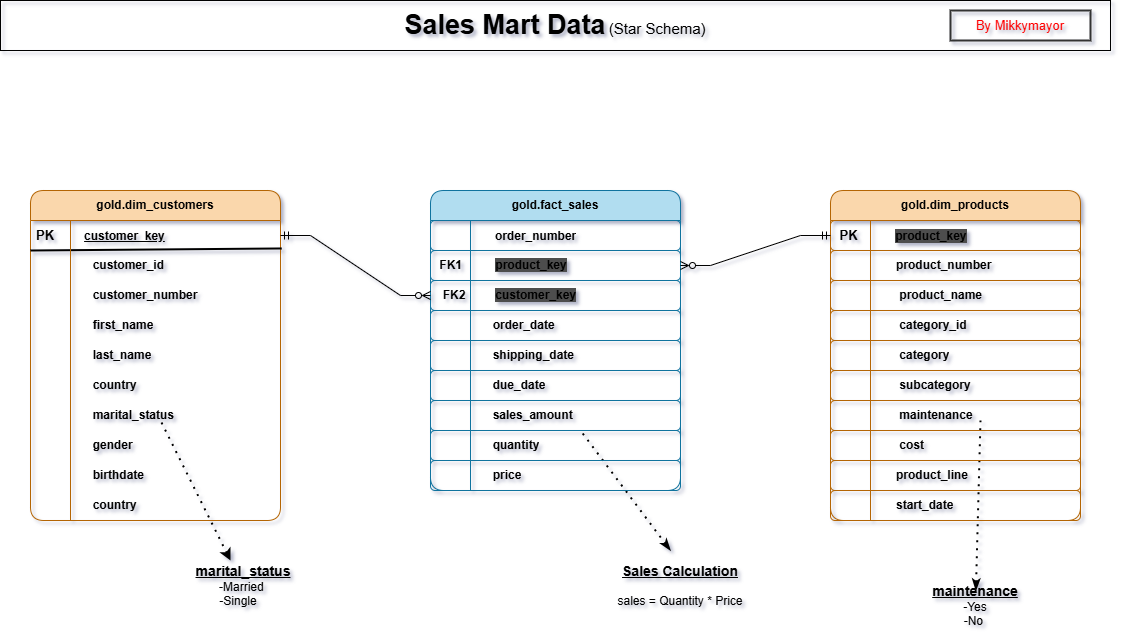

The diagram above was exported from draw.io. Its source (the exported page's mxGraphModel, read from the mxfile embedded in the PNG):
<mxGraphModel dx="1489" dy="963" grid="1" gridSize="10" guides="1" tooltips="1" connect="1" arrows="1" fold="1" page="1" pageScale="1" pageWidth="1169" pageHeight="827" math="0" shadow="0">
  <root>
    <mxCell id="0" />
    <mxCell id="1" parent="0" />
    <mxCell id="onf5rhHjw806Qply4NKe-6" parent="1" style="swimlane;fontStyle=0;childLayout=stackLayout;horizontal=1;startSize=30;horizontalStack=0;resizeParent=1;resizeParentMax=0;resizeLast=0;collapsible=1;marginBottom=0;whiteSpace=wrap;html=1;rounded=1;fillColor=#fad7ac;strokeColor=#b46504;" value="&lt;b&gt;gold.dim_customers&lt;/b&gt;" vertex="1">
      <mxGeometry height="330" width="250" x="80" y="200" as="geometry" />
    </mxCell>
    <mxCell id="onf5rhHjw806Qply4NKe-52" edge="1" parent="onf5rhHjw806Qply4NKe-6" style="endArrow=none;html=1;rounded=0;entryX=1.005;entryY=-0.068;entryDx=0;entryDy=0;entryPerimeter=0;strokeColor=#000000;strokeWidth=2;" target="onf5rhHjw806Qply4NKe-8" value="">
      <mxGeometry height="50" relative="1" width="50" as="geometry">
        <mxPoint y="60" as="sourcePoint" />
        <mxPoint x="50" y="10" as="targetPoint" />
      </mxGeometry>
    </mxCell>
    <mxCell id="onf5rhHjw806Qply4NKe-7" parent="onf5rhHjw806Qply4NKe-6" style="text;strokeColor=none;fillColor=none;align=left;verticalAlign=middle;spacingLeft=4;spacingRight=4;overflow=hidden;points=[[0,0.5],[1,0.5]];portConstraint=eastwest;rotatable=0;whiteSpace=wrap;html=1;rounded=1;" value="&lt;b&gt;&lt;font style=&quot;font-size: 13px;&quot;&gt;PK&lt;/font&gt;&amp;nbsp; &amp;nbsp; &amp;nbsp; &amp;nbsp; &amp;nbsp;&lt;u&gt;customer_key&lt;/u&gt;&lt;/b&gt;" vertex="1">
      <mxGeometry height="30" width="250" y="30" as="geometry" />
    </mxCell>
    <mxCell id="onf5rhHjw806Qply4NKe-8" parent="onf5rhHjw806Qply4NKe-6" style="text;strokeColor=none;fillColor=none;align=left;verticalAlign=middle;spacingLeft=4;spacingRight=4;overflow=hidden;points=[[0,0.5],[1,0.5]];portConstraint=eastwest;rotatable=0;whiteSpace=wrap;html=1;rounded=1;" value="&lt;b&gt;&amp;nbsp; &amp;nbsp; &amp;nbsp; &amp;nbsp; &amp;nbsp; &amp;nbsp; &amp;nbsp; &amp;nbsp; &amp;nbsp;customer_id&amp;nbsp;&amp;nbsp;&lt;/b&gt;" vertex="1">
      <mxGeometry height="30" width="250" y="60" as="geometry" />
    </mxCell>
    <mxCell id="onf5rhHjw806Qply4NKe-18" parent="onf5rhHjw806Qply4NKe-6" style="text;strokeColor=none;fillColor=none;align=left;verticalAlign=middle;spacingLeft=4;spacingRight=4;overflow=hidden;points=[[0,0.5],[1,0.5]];portConstraint=eastwest;rotatable=0;whiteSpace=wrap;html=1;rounded=1;" value="&lt;b&gt;&amp;nbsp; &amp;nbsp; &amp;nbsp; &amp;nbsp; &amp;nbsp; &amp;nbsp; &amp;nbsp; &amp;nbsp; &amp;nbsp;customer_number&amp;nbsp; &amp;nbsp;&lt;/b&gt;" vertex="1">
      <mxGeometry height="30" width="250" y="90" as="geometry" />
    </mxCell>
    <mxCell id="onf5rhHjw806Qply4NKe-19" parent="onf5rhHjw806Qply4NKe-6" style="text;strokeColor=none;fillColor=none;align=left;verticalAlign=middle;spacingLeft=4;spacingRight=4;overflow=hidden;points=[[0,0.5],[1,0.5]];portConstraint=eastwest;rotatable=0;whiteSpace=wrap;html=1;rounded=1;" value="&lt;b&gt;&amp;nbsp; &amp;nbsp; &amp;nbsp; &amp;nbsp; &amp;nbsp; &amp;nbsp; &amp;nbsp; &amp;nbsp; &amp;nbsp;&lt;/b&gt;&lt;b style=&quot;background-color: transparent; color: light-dark(rgb(0, 0, 0), rgb(255, 255, 255));&quot;&gt;first_name&lt;/b&gt;" vertex="1">
      <mxGeometry height="30" width="250" y="120" as="geometry" />
    </mxCell>
    <mxCell id="onf5rhHjw806Qply4NKe-20" parent="onf5rhHjw806Qply4NKe-6" style="text;strokeColor=none;fillColor=none;align=left;verticalAlign=middle;spacingLeft=4;spacingRight=4;overflow=hidden;points=[[0,0.5],[1,0.5]];portConstraint=eastwest;rotatable=0;whiteSpace=wrap;html=1;rounded=1;" value="&lt;b&gt;&amp;nbsp; &amp;nbsp; &amp;nbsp; &amp;nbsp; &amp;nbsp; &amp;nbsp; &amp;nbsp; &amp;nbsp; &amp;nbsp;last_name&lt;/b&gt;" vertex="1">
      <mxGeometry height="30" width="250" y="150" as="geometry" />
    </mxCell>
    <mxCell id="onf5rhHjw806Qply4NKe-21" parent="onf5rhHjw806Qply4NKe-6" style="text;strokeColor=none;fillColor=none;align=left;verticalAlign=middle;spacingLeft=4;spacingRight=4;overflow=hidden;points=[[0,0.5],[1,0.5]];portConstraint=eastwest;rotatable=0;whiteSpace=wrap;html=1;rounded=1;" value="&lt;b&gt;&amp;nbsp; &amp;nbsp; &amp;nbsp; &amp;nbsp; &amp;nbsp; &amp;nbsp; &amp;nbsp; &amp;nbsp; &amp;nbsp;country&lt;/b&gt;" vertex="1">
      <mxGeometry height="30" width="250" y="180" as="geometry" />
    </mxCell>
    <mxCell id="onf5rhHjw806Qply4NKe-22" parent="onf5rhHjw806Qply4NKe-6" style="text;strokeColor=none;fillColor=none;align=left;verticalAlign=middle;spacingLeft=4;spacingRight=4;overflow=hidden;points=[[0,0.5],[1,0.5]];portConstraint=eastwest;rotatable=0;whiteSpace=wrap;html=1;rounded=1;" value="&lt;b&gt;&amp;nbsp; &amp;nbsp; &amp;nbsp; &amp;nbsp; &amp;nbsp; &amp;nbsp; &amp;nbsp; &amp;nbsp; &amp;nbsp;marital_status&lt;/b&gt;" vertex="1">
      <mxGeometry height="30" width="250" y="210" as="geometry" />
    </mxCell>
    <mxCell id="onf5rhHjw806Qply4NKe-56" edge="1" parent="onf5rhHjw806Qply4NKe-6" style="endArrow=none;dashed=1;html=1;dashPattern=1 3;strokeWidth=2;rounded=0;startArrow=classic;startFill=1;" value="">
      <mxGeometry height="50" relative="1" width="50" as="geometry">
        <mxPoint x="200" y="370" as="sourcePoint" />
        <mxPoint x="130" y="230" as="targetPoint" />
      </mxGeometry>
    </mxCell>
    <mxCell id="onf5rhHjw806Qply4NKe-23" parent="onf5rhHjw806Qply4NKe-6" style="text;strokeColor=none;fillColor=none;align=left;verticalAlign=middle;spacingLeft=4;spacingRight=4;overflow=hidden;points=[[0,0.5],[1,0.5]];portConstraint=eastwest;rotatable=0;whiteSpace=wrap;html=1;rounded=1;" value="&lt;b&gt;&amp;nbsp; &amp;nbsp; &amp;nbsp; &amp;nbsp; &amp;nbsp; &amp;nbsp; &amp;nbsp; &amp;nbsp; &amp;nbsp;gender&lt;/b&gt;" vertex="1">
      <mxGeometry height="30" width="250" y="240" as="geometry" />
    </mxCell>
    <mxCell id="onf5rhHjw806Qply4NKe-24" parent="onf5rhHjw806Qply4NKe-6" style="text;strokeColor=none;fillColor=none;align=left;verticalAlign=middle;spacingLeft=4;spacingRight=4;overflow=hidden;points=[[0,0.5],[1,0.5]];portConstraint=eastwest;rotatable=0;whiteSpace=wrap;html=1;rounded=1;" value="&lt;b&gt;&amp;nbsp; &amp;nbsp; &amp;nbsp; &amp;nbsp; &amp;nbsp; &amp;nbsp; &amp;nbsp; &amp;nbsp; &amp;nbsp;birthdate&lt;/b&gt;" vertex="1">
      <mxGeometry height="30" width="250" y="270" as="geometry" />
    </mxCell>
    <mxCell id="onf5rhHjw806Qply4NKe-25" parent="onf5rhHjw806Qply4NKe-6" style="text;strokeColor=none;fillColor=none;align=left;verticalAlign=middle;spacingLeft=4;spacingRight=4;overflow=hidden;points=[[0,0.5],[1,0.5]];portConstraint=eastwest;rotatable=0;whiteSpace=wrap;html=1;rounded=1;" value="&lt;b&gt;&amp;nbsp; &amp;nbsp; &amp;nbsp; &amp;nbsp; &amp;nbsp; &amp;nbsp; &amp;nbsp; &amp;nbsp; &amp;nbsp;country&lt;/b&gt;" vertex="1">
      <mxGeometry height="30" width="250" y="300" as="geometry" />
    </mxCell>
    <mxCell id="onf5rhHjw806Qply4NKe-16" edge="1" parent="1" style="endArrow=none;html=1;rounded=0;fillColor=#fad7ac;strokeColor=#b46504;" value="">
      <mxGeometry height="50" relative="1" width="50" as="geometry">
        <mxPoint x="120" y="530" as="sourcePoint" />
        <mxPoint x="120" y="230" as="targetPoint" />
      </mxGeometry>
    </mxCell>
    <mxCell id="onf5rhHjw806Qply4NKe-26" parent="1" style="swimlane;fontStyle=0;childLayout=stackLayout;horizontal=1;startSize=30;horizontalStack=0;resizeParent=1;resizeParentMax=0;resizeLast=0;collapsible=1;marginBottom=0;whiteSpace=wrap;html=1;rounded=1;fillColor=#b1ddf0;strokeColor=#10739e;" value="&lt;b&gt;gold.fact_sales&lt;/b&gt;" vertex="1">
      <mxGeometry height="300" width="250" x="480" y="200" as="geometry" />
    </mxCell>
    <mxCell id="onf5rhHjw806Qply4NKe-27" parent="onf5rhHjw806Qply4NKe-26" style="text;strokeColor=#10739e;fillColor=none;align=left;verticalAlign=middle;spacingLeft=4;spacingRight=4;overflow=hidden;points=[[0,0.5],[1,0.5]];portConstraint=eastwest;rotatable=0;whiteSpace=wrap;html=1;rounded=1;" value="&lt;b&gt;&lt;span style=&quot;font-size: 13px;&quot;&gt;&amp;nbsp; &amp;nbsp; &amp;nbsp; &amp;nbsp;&amp;nbsp;&lt;/span&gt; &amp;nbsp; &amp;nbsp; &amp;nbsp; &amp;nbsp; order_number&lt;/b&gt;" vertex="1">
      <mxGeometry height="30" width="250" y="30" as="geometry" />
    </mxCell>
    <mxCell id="onf5rhHjw806Qply4NKe-28" parent="onf5rhHjw806Qply4NKe-26" style="text;strokeColor=#10739e;fillColor=none;align=left;verticalAlign=middle;spacingLeft=4;spacingRight=4;overflow=hidden;points=[[0,0.5],[1,0.5]];portConstraint=eastwest;rotatable=0;whiteSpace=wrap;html=1;rounded=1;" value="&lt;b&gt;&amp;nbsp;FK1&amp;nbsp; &amp;nbsp; &amp;nbsp; &amp;nbsp; &amp;nbsp; &lt;span style=&quot;background-color: rgb(77, 77, 77);&quot;&gt;product_key&lt;/span&gt;&amp;nbsp;&amp;nbsp;&lt;/b&gt;" vertex="1">
      <mxGeometry height="30" width="250" y="60" as="geometry" />
    </mxCell>
    <mxCell id="onf5rhHjw806Qply4NKe-29" parent="onf5rhHjw806Qply4NKe-26" style="text;strokeColor=#10739e;fillColor=none;align=left;verticalAlign=middle;spacingLeft=4;spacingRight=4;overflow=hidden;points=[[0,0.5],[1,0.5]];portConstraint=eastwest;rotatable=0;whiteSpace=wrap;html=1;rounded=1;" value="&lt;b&gt;&amp;nbsp; FK2&amp;nbsp; &amp;nbsp; &amp;nbsp; &amp;nbsp; &amp;nbsp;&lt;span style=&quot;background-color: rgb(77, 77, 77);&quot;&gt;customer_key&lt;/span&gt;&amp;nbsp; &amp;nbsp;&lt;/b&gt;" vertex="1">
      <mxGeometry height="30" width="250" y="90" as="geometry" />
    </mxCell>
    <mxCell id="onf5rhHjw806Qply4NKe-30" parent="onf5rhHjw806Qply4NKe-26" style="text;strokeColor=#10739e;fillColor=none;align=left;verticalAlign=middle;spacingLeft=4;spacingRight=4;overflow=hidden;points=[[0,0.5],[1,0.5]];portConstraint=eastwest;rotatable=0;whiteSpace=wrap;html=1;rounded=1;" value="&lt;b&gt;&amp;nbsp; &amp;nbsp; &amp;nbsp; &amp;nbsp; &amp;nbsp; &amp;nbsp; &amp;nbsp; &amp;nbsp; &amp;nbsp;order&lt;/b&gt;&lt;b style=&quot;background-color: transparent; color: light-dark(rgb(0, 0, 0), rgb(255, 255, 255));&quot;&gt;_date&lt;/b&gt;" vertex="1">
      <mxGeometry height="30" width="250" y="120" as="geometry" />
    </mxCell>
    <mxCell id="onf5rhHjw806Qply4NKe-31" parent="onf5rhHjw806Qply4NKe-26" style="text;strokeColor=#10739e;fillColor=none;align=left;verticalAlign=middle;spacingLeft=4;spacingRight=4;overflow=hidden;points=[[0,0.5],[1,0.5]];portConstraint=eastwest;rotatable=0;whiteSpace=wrap;html=1;rounded=1;" value="&lt;b&gt;&amp;nbsp; &amp;nbsp; &amp;nbsp; &amp;nbsp; &amp;nbsp; &amp;nbsp; &amp;nbsp; &amp;nbsp; &amp;nbsp;shipping_date&lt;/b&gt;" vertex="1">
      <mxGeometry height="30" width="250" y="150" as="geometry" />
    </mxCell>
    <mxCell id="onf5rhHjw806Qply4NKe-32" parent="onf5rhHjw806Qply4NKe-26" style="text;strokeColor=#10739e;fillColor=none;align=left;verticalAlign=middle;spacingLeft=4;spacingRight=4;overflow=hidden;points=[[0,0.5],[1,0.5]];portConstraint=eastwest;rotatable=0;whiteSpace=wrap;html=1;rounded=1;" value="&lt;b&gt;&amp;nbsp; &amp;nbsp; &amp;nbsp; &amp;nbsp; &amp;nbsp; &amp;nbsp; &amp;nbsp; &amp;nbsp; &amp;nbsp;due_date&lt;/b&gt;" vertex="1">
      <mxGeometry height="30" width="250" y="180" as="geometry" />
    </mxCell>
    <mxCell id="onf5rhHjw806Qply4NKe-33" parent="onf5rhHjw806Qply4NKe-26" style="text;strokeColor=#10739e;fillColor=none;align=left;verticalAlign=middle;spacingLeft=4;spacingRight=4;overflow=hidden;points=[[0,0.5],[1,0.5]];portConstraint=eastwest;rotatable=0;whiteSpace=wrap;html=1;rounded=1;" value="&lt;b&gt;&amp;nbsp; &amp;nbsp; &amp;nbsp; &amp;nbsp; &amp;nbsp; &amp;nbsp; &amp;nbsp; &amp;nbsp; &amp;nbsp;sales_amount&lt;/b&gt;" vertex="1">
      <mxGeometry height="30" width="250" y="210" as="geometry" />
    </mxCell>
    <mxCell id="onf5rhHjw806Qply4NKe-51" edge="1" parent="onf5rhHjw806Qply4NKe-26" style="endArrow=none;dashed=1;html=1;dashPattern=1 3;strokeWidth=2;rounded=0;startArrow=classicThin;startFill=1;" value="">
      <mxGeometry height="50" relative="1" width="50" as="geometry">
        <mxPoint x="240" y="360" as="sourcePoint" />
        <mxPoint x="150" y="240" as="targetPoint" />
      </mxGeometry>
    </mxCell>
    <mxCell id="onf5rhHjw806Qply4NKe-34" parent="onf5rhHjw806Qply4NKe-26" style="text;strokeColor=#10739e;fillColor=none;align=left;verticalAlign=middle;spacingLeft=4;spacingRight=4;overflow=hidden;points=[[0,0.5],[1,0.5]];portConstraint=eastwest;rotatable=0;whiteSpace=wrap;html=1;rounded=1;" value="&lt;b&gt;&amp;nbsp; &amp;nbsp; &amp;nbsp; &amp;nbsp; &amp;nbsp; &amp;nbsp; &amp;nbsp; &amp;nbsp; &amp;nbsp;quantity&lt;/b&gt;" vertex="1">
      <mxGeometry height="30" width="250" y="240" as="geometry" />
    </mxCell>
    <mxCell id="onf5rhHjw806Qply4NKe-35" parent="onf5rhHjw806Qply4NKe-26" style="text;strokeColor=#10739e;fillColor=none;align=left;verticalAlign=middle;spacingLeft=4;spacingRight=4;overflow=hidden;points=[[0,0.5],[1,0.5]];portConstraint=eastwest;rotatable=0;whiteSpace=wrap;html=1;rounded=1;" value="&lt;b&gt;&amp;nbsp; &amp;nbsp; &amp;nbsp; &amp;nbsp; &amp;nbsp; &amp;nbsp; &amp;nbsp; &amp;nbsp; &amp;nbsp;price&lt;/b&gt;" vertex="1">
      <mxGeometry height="30" width="250" y="270" as="geometry" />
    </mxCell>
    <mxCell id="onf5rhHjw806Qply4NKe-37" edge="1" parent="1" style="endArrow=none;html=1;rounded=0;fillColor=#b1ddf0;strokeColor=#10739e;" value="">
      <mxGeometry height="50" relative="1" width="50" as="geometry">
        <mxPoint x="520" y="500" as="sourcePoint" />
        <mxPoint x="520" y="230" as="targetPoint" />
      </mxGeometry>
    </mxCell>
    <mxCell id="onf5rhHjw806Qply4NKe-38" parent="1" style="swimlane;fontStyle=0;childLayout=stackLayout;horizontal=1;startSize=30;horizontalStack=0;resizeParent=1;resizeParentMax=0;resizeLast=0;collapsible=1;marginBottom=0;whiteSpace=wrap;html=1;rounded=1;fillColor=#fad7ac;strokeColor=#b46504;" value="&lt;b&gt;gold.dim_products&lt;/b&gt;" vertex="1">
      <mxGeometry height="330" width="250" x="880" y="200" as="geometry" />
    </mxCell>
    <mxCell id="onf5rhHjw806Qply4NKe-39" parent="onf5rhHjw806Qply4NKe-38" style="text;strokeColor=#b46504;fillColor=none;align=left;verticalAlign=middle;spacingLeft=4;spacingRight=4;overflow=hidden;points=[[0,0.5],[1,0.5]];portConstraint=eastwest;rotatable=0;whiteSpace=wrap;html=1;rounded=1;" value="&lt;b&gt;&lt;span style=&quot;font-size: 13px;&quot;&gt;&amp;nbsp;PK&amp;nbsp; &amp;nbsp;&lt;/span&gt;&amp;nbsp; &amp;nbsp; &amp;nbsp; &amp;nbsp; &lt;span style=&quot;background-color: rgb(77, 77, 77);&quot;&gt;product_key&lt;/span&gt;&lt;/b&gt;" vertex="1">
      <mxGeometry height="30" width="250" y="30" as="geometry" />
    </mxCell>
    <mxCell id="onf5rhHjw806Qply4NKe-40" parent="onf5rhHjw806Qply4NKe-38" style="text;strokeColor=#b46504;fillColor=none;align=left;verticalAlign=middle;spacingLeft=4;spacingRight=4;overflow=hidden;points=[[0,0.5],[1,0.5]];portConstraint=eastwest;rotatable=0;whiteSpace=wrap;html=1;rounded=1;" value="&lt;b&gt;&amp;nbsp; &amp;nbsp; &amp;nbsp; &amp;nbsp; &amp;nbsp; &amp;nbsp; &amp;nbsp; &amp;nbsp; &amp;nbsp; &lt;span&gt;p&lt;/span&gt;&lt;span&gt;roduct_number&lt;/span&gt;&amp;nbsp;&amp;nbsp;&lt;/b&gt;" vertex="1">
      <mxGeometry height="30" width="250" y="60" as="geometry" />
    </mxCell>
    <mxCell id="onf5rhHjw806Qply4NKe-41" parent="onf5rhHjw806Qply4NKe-38" style="text;strokeColor=#b46504;fillColor=none;align=left;verticalAlign=middle;spacingLeft=4;spacingRight=4;overflow=hidden;points=[[0,0.5],[1,0.5]];portConstraint=eastwest;rotatable=0;whiteSpace=wrap;html=1;rounded=1;" value="&lt;b&gt;&amp;nbsp; &amp;nbsp; &amp;nbsp; &amp;nbsp; &amp;nbsp; &amp;nbsp; &amp;nbsp; &amp;nbsp; &amp;nbsp; &amp;nbsp;product_name&amp;nbsp; &amp;nbsp;&lt;/b&gt;" vertex="1">
      <mxGeometry height="30" width="250" y="90" as="geometry" />
    </mxCell>
    <mxCell id="onf5rhHjw806Qply4NKe-42" parent="onf5rhHjw806Qply4NKe-38" style="text;strokeColor=#b46504;fillColor=none;align=left;verticalAlign=middle;spacingLeft=4;spacingRight=4;overflow=hidden;points=[[0,0.5],[1,0.5]];portConstraint=eastwest;rotatable=0;whiteSpace=wrap;html=1;rounded=1;" value="&lt;b&gt;&amp;nbsp; &amp;nbsp; &amp;nbsp; &amp;nbsp; &amp;nbsp; &amp;nbsp; &amp;nbsp; &amp;nbsp; &amp;nbsp; &amp;nbsp;category_id&lt;/b&gt;" vertex="1">
      <mxGeometry height="30" width="250" y="120" as="geometry" />
    </mxCell>
    <mxCell id="onf5rhHjw806Qply4NKe-43" parent="onf5rhHjw806Qply4NKe-38" style="text;strokeColor=#b46504;fillColor=none;align=left;verticalAlign=middle;spacingLeft=4;spacingRight=4;overflow=hidden;points=[[0,0.5],[1,0.5]];portConstraint=eastwest;rotatable=0;whiteSpace=wrap;html=1;rounded=1;" value="&lt;b&gt;&amp;nbsp; &amp;nbsp; &amp;nbsp; &amp;nbsp; &amp;nbsp; &amp;nbsp; &amp;nbsp; &amp;nbsp; &amp;nbsp; &amp;nbsp;category&lt;/b&gt;" vertex="1">
      <mxGeometry height="30" width="250" y="150" as="geometry" />
    </mxCell>
    <mxCell id="onf5rhHjw806Qply4NKe-44" parent="onf5rhHjw806Qply4NKe-38" style="text;strokeColor=#b46504;fillColor=none;align=left;verticalAlign=middle;spacingLeft=4;spacingRight=4;overflow=hidden;points=[[0,0.5],[1,0.5]];portConstraint=eastwest;rotatable=0;whiteSpace=wrap;html=1;rounded=1;" value="&lt;b&gt;&amp;nbsp; &amp;nbsp; &amp;nbsp; &amp;nbsp; &amp;nbsp; &amp;nbsp; &amp;nbsp; &amp;nbsp; &amp;nbsp; &amp;nbsp;subcategory&lt;/b&gt;" vertex="1">
      <mxGeometry height="30" width="250" y="180" as="geometry" />
    </mxCell>
    <mxCell id="onf5rhHjw806Qply4NKe-45" parent="onf5rhHjw806Qply4NKe-38" style="text;strokeColor=#b46504;fillColor=none;align=left;verticalAlign=middle;spacingLeft=4;spacingRight=4;overflow=hidden;points=[[0,0.5],[1,0.5]];portConstraint=eastwest;rotatable=0;whiteSpace=wrap;html=1;rounded=1;" value="&lt;b&gt;&amp;nbsp; &amp;nbsp; &amp;nbsp; &amp;nbsp; &amp;nbsp; &amp;nbsp; &amp;nbsp; &amp;nbsp; &amp;nbsp; &amp;nbsp;maintenance&lt;/b&gt;" vertex="1">
      <mxGeometry height="30" width="250" y="210" as="geometry" />
    </mxCell>
    <mxCell id="onf5rhHjw806Qply4NKe-58" edge="1" parent="onf5rhHjw806Qply4NKe-38" source="onf5rhHjw806Qply4NKe-57" style="endArrow=none;dashed=1;html=1;dashPattern=1 3;strokeWidth=2;rounded=0;endFill=0;startArrow=classicThin;startFill=1;" value="">
      <mxGeometry height="50" relative="1" width="50" as="geometry">
        <mxPoint x="230" y="360" as="sourcePoint" />
        <mxPoint x="150" y="230" as="targetPoint" />
      </mxGeometry>
    </mxCell>
    <mxCell id="onf5rhHjw806Qply4NKe-46" parent="onf5rhHjw806Qply4NKe-38" style="text;strokeColor=#b46504;fillColor=none;align=left;verticalAlign=middle;spacingLeft=4;spacingRight=4;overflow=hidden;points=[[0,0.5],[1,0.5]];portConstraint=eastwest;rotatable=0;whiteSpace=wrap;html=1;rounded=1;" value="&lt;b&gt;&amp;nbsp; &amp;nbsp; &amp;nbsp; &amp;nbsp; &amp;nbsp; &amp;nbsp; &amp;nbsp; &amp;nbsp; &amp;nbsp; &amp;nbsp;cost&lt;/b&gt;" vertex="1">
      <mxGeometry height="30" width="250" y="240" as="geometry" />
    </mxCell>
    <mxCell id="onf5rhHjw806Qply4NKe-47" parent="onf5rhHjw806Qply4NKe-38" style="text;strokeColor=#b46504;fillColor=none;align=left;verticalAlign=middle;spacingLeft=4;spacingRight=4;overflow=hidden;points=[[0,0.5],[1,0.5]];portConstraint=eastwest;rotatable=0;whiteSpace=wrap;html=1;rounded=1;" value="&lt;b&gt;&amp;nbsp; &amp;nbsp; &amp;nbsp; &amp;nbsp; &amp;nbsp; &amp;nbsp; &amp;nbsp; &amp;nbsp; &amp;nbsp; product_line&lt;/b&gt;" vertex="1">
      <mxGeometry height="30" width="250" y="270" as="geometry" />
    </mxCell>
    <mxCell id="onf5rhHjw806Qply4NKe-49" parent="onf5rhHjw806Qply4NKe-38" style="text;strokeColor=#b46504;fillColor=none;align=left;verticalAlign=middle;spacingLeft=4;spacingRight=4;overflow=hidden;points=[[0,0.5],[1,0.5]];portConstraint=eastwest;rotatable=0;whiteSpace=wrap;html=1;rounded=1;" value="&lt;b&gt;&amp;nbsp; &amp;nbsp; &amp;nbsp; &amp;nbsp; &amp;nbsp; &amp;nbsp; &amp;nbsp; &amp;nbsp; &amp;nbsp; start_date&lt;/b&gt;" vertex="1">
      <mxGeometry height="30" width="250" y="300" as="geometry" />
    </mxCell>
    <mxCell id="onf5rhHjw806Qply4NKe-48" edge="1" parent="1" source="onf5rhHjw806Qply4NKe-49" style="endArrow=none;html=1;rounded=0;fillColor=#fad7ac;strokeColor=#b46504;exitX=0.16;exitY=1.01;exitDx=0;exitDy=0;exitPerimeter=0;" value="">
      <mxGeometry height="50" relative="1" width="50" as="geometry">
        <mxPoint x="920" y="500" as="sourcePoint" />
        <mxPoint x="920" y="230" as="targetPoint" />
      </mxGeometry>
    </mxCell>
    <mxCell id="onf5rhHjw806Qply4NKe-50" parent="1" style="text;html=1;whiteSpace=wrap;strokeColor=none;fillColor=none;align=center;verticalAlign=middle;rounded=0;" value="&lt;b&gt;&lt;u&gt;&lt;font style=&quot;font-size: 14px;&quot;&gt;Sales Calculation&lt;/font&gt;&lt;/u&gt;&lt;/b&gt;&lt;div&gt;&lt;b&gt;&lt;u&gt;&lt;br&gt;&lt;/u&gt;&lt;/b&gt;&lt;/div&gt;&lt;div&gt;sales = Quantity * Price&lt;/div&gt;" vertex="1">
      <mxGeometry height="30" width="140" x="660" y="580" as="geometry" />
    </mxCell>
    <mxCell id="onf5rhHjw806Qply4NKe-53" edge="1" parent="1" source="onf5rhHjw806Qply4NKe-7" style="rounded=0;orthogonalLoop=1;jettySize=auto;html=1;exitX=1;exitY=0.5;exitDx=0;exitDy=0;entryX=0;entryY=0.5;entryDx=0;entryDy=0;endArrow=ERzeroToMany;endFill=0;startArrow=ERmandOne;startFill=0;edgeStyle=entityRelationEdgeStyle;" target="onf5rhHjw806Qply4NKe-29">
      <mxGeometry relative="1" as="geometry" />
    </mxCell>
    <mxCell id="onf5rhHjw806Qply4NKe-54" edge="1" parent="1" source="onf5rhHjw806Qply4NKe-28" style="edgeStyle=entityRelationEdgeStyle;rounded=0;orthogonalLoop=1;jettySize=auto;html=1;exitX=1;exitY=0.5;exitDx=0;exitDy=0;entryX=0;entryY=0.5;entryDx=0;entryDy=0;endArrow=ERmandOne;endFill=0;startArrow=ERzeroToMany;startFill=0;" target="onf5rhHjw806Qply4NKe-39">
      <mxGeometry relative="1" as="geometry" />
    </mxCell>
    <mxCell id="onf5rhHjw806Qply4NKe-55" parent="1" style="text;html=1;whiteSpace=wrap;strokeColor=none;fillColor=none;align=center;verticalAlign=middle;rounded=0;" value="&lt;span style=&quot;font-size: 14px;&quot;&gt;&lt;b&gt;&lt;u&gt;marital_status&lt;/u&gt;&lt;/b&gt;&lt;/span&gt;&lt;br&gt;&lt;div&gt;&lt;span style=&quot;background-color: transparent; color: light-dark(rgb(0, 0, 0), rgb(255, 255, 255));&quot;&gt;-Married&amp;nbsp;&lt;/span&gt;&lt;/div&gt;&lt;div&gt;&lt;span style=&quot;background-color: transparent; color: light-dark(rgb(0, 0, 0), rgb(255, 255, 255));&quot;&gt;-Single&amp;nbsp; &amp;nbsp;&lt;/span&gt;&lt;/div&gt;" vertex="1">
      <mxGeometry height="30" width="140" x="223" y="580" as="geometry" />
    </mxCell>
    <mxCell id="onf5rhHjw806Qply4NKe-57" parent="1" style="text;html=1;whiteSpace=wrap;strokeColor=none;fillColor=none;align=center;verticalAlign=middle;rounded=0;" value="&lt;span style=&quot;font-size: 14px;&quot;&gt;&lt;b&gt;&lt;u&gt;maintenance&lt;/u&gt;&lt;/b&gt;&lt;/span&gt;&lt;br&gt;&lt;div&gt;-Yes&lt;/div&gt;&lt;div&gt;-No&amp;nbsp;&lt;/div&gt;" vertex="1">
      <mxGeometry height="30" width="250" x="900" y="600" as="geometry" />
    </mxCell>
    <mxCell id="onf5rhHjw806Qply4NKe-62" parent="1" style="rounded=0;whiteSpace=wrap;html=1;fillColor=none;" value="&lt;b&gt;&lt;font style=&quot;font-size: 27px;&quot;&gt;Sales Mart Data&lt;/font&gt;&lt;/b&gt; &lt;font style=&quot;font-size: 15px;&quot;&gt;(Star Schema)&lt;/font&gt;" vertex="1">
      <mxGeometry height="50" width="1110" x="50" y="10" as="geometry" />
    </mxCell>
    <mxCell id="onf5rhHjw806Qply4NKe-63" parent="1" style="text;html=1;whiteSpace=wrap;strokeColor=#333333;fillColor=none;align=center;verticalAlign=middle;rounded=0;strokeWidth=2;" value="&lt;font style=&quot;font-size: 13px; color: rgb(255, 0, 0);&quot;&gt;By Mikkymayor&lt;/font&gt;" vertex="1">
      <mxGeometry height="30" width="140" x="1000" y="20" as="geometry" />
    </mxCell>
  </root>
</mxGraphModel>